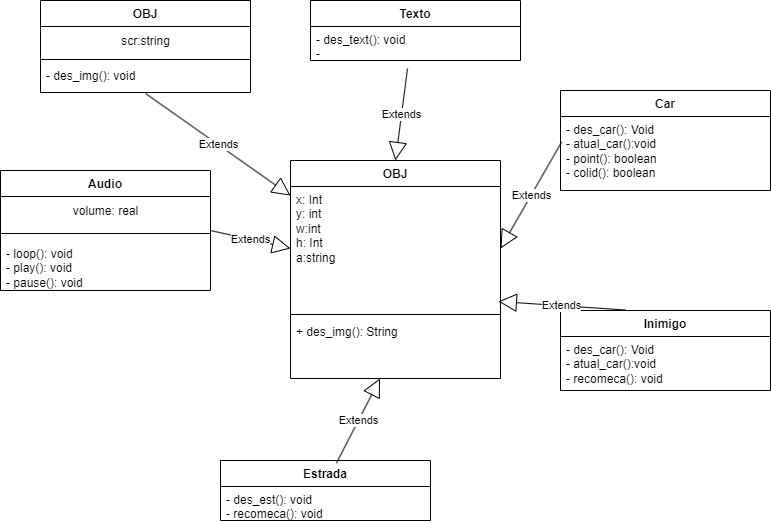

The diagram above was exported from draw.io. Its source (the exported page's mxGraphModel, read from the mxfile embedded in the PNG):
<mxGraphModel dx="1114" dy="578" grid="1" gridSize="10" guides="1" tooltips="1" connect="1" arrows="1" fold="1" page="1" pageScale="1" pageWidth="827" pageHeight="1169" math="0" shadow="0">
  <root>
    <mxCell id="0" />
    <mxCell id="1" parent="0" />
    <mxCell id="4Ev4RensxoEmSaVw6zdO-2" value="OBJ" style="swimlane;fontStyle=1;align=center;verticalAlign=top;childLayout=stackLayout;horizontal=1;startSize=26;horizontalStack=0;resizeParent=1;resizeParentMax=0;resizeLast=0;collapsible=1;marginBottom=0;whiteSpace=wrap;html=1;" vertex="1" parent="1">
      <mxGeometry x="320" y="280" width="210" height="218" as="geometry" />
    </mxCell>
    <mxCell id="4Ev4RensxoEmSaVw6zdO-3" value="x: Int&lt;br&gt;y: int&lt;br&gt;w:int&lt;br&gt;h: Int&lt;br&gt;a:string" style="text;strokeColor=none;fillColor=none;align=left;verticalAlign=top;spacingLeft=4;spacingRight=4;overflow=hidden;rotatable=0;points=[[0,0.5],[1,0.5]];portConstraint=eastwest;whiteSpace=wrap;html=1;" vertex="1" parent="4Ev4RensxoEmSaVw6zdO-2">
      <mxGeometry y="26" width="210" height="124" as="geometry" />
    </mxCell>
    <mxCell id="4Ev4RensxoEmSaVw6zdO-4" value="" style="line;strokeWidth=1;fillColor=none;align=left;verticalAlign=middle;spacingTop=-1;spacingLeft=3;spacingRight=3;rotatable=0;labelPosition=right;points=[];portConstraint=eastwest;strokeColor=inherit;" vertex="1" parent="4Ev4RensxoEmSaVw6zdO-2">
      <mxGeometry y="150" width="210" height="8" as="geometry" />
    </mxCell>
    <mxCell id="4Ev4RensxoEmSaVw6zdO-5" value="+ des_img(): String" style="text;strokeColor=none;fillColor=none;align=left;verticalAlign=top;spacingLeft=4;spacingRight=4;overflow=hidden;rotatable=0;points=[[0,0.5],[1,0.5]];portConstraint=eastwest;whiteSpace=wrap;html=1;" vertex="1" parent="4Ev4RensxoEmSaVw6zdO-2">
      <mxGeometry y="158" width="210" height="60" as="geometry" />
    </mxCell>
    <mxCell id="4Ev4RensxoEmSaVw6zdO-6" value="Car" style="swimlane;fontStyle=1;align=center;verticalAlign=top;childLayout=stackLayout;horizontal=1;startSize=26;horizontalStack=0;resizeParent=1;resizeParentMax=0;resizeLast=0;collapsible=1;marginBottom=0;whiteSpace=wrap;html=1;" vertex="1" parent="1">
      <mxGeometry x="590" y="210" width="210" height="100" as="geometry" />
    </mxCell>
    <mxCell id="4Ev4RensxoEmSaVw6zdO-7" value="- des_car(): Void&lt;br&gt;- atual_car():void&lt;br&gt;- point(): boolean&lt;br&gt;- colid(): boolean" style="text;strokeColor=none;fillColor=none;align=left;verticalAlign=top;spacingLeft=4;spacingRight=4;overflow=hidden;rotatable=0;points=[[0,0.5],[1,0.5]];portConstraint=eastwest;whiteSpace=wrap;html=1;" vertex="1" parent="4Ev4RensxoEmSaVw6zdO-6">
      <mxGeometry y="26" width="210" height="74" as="geometry" />
    </mxCell>
    <mxCell id="4Ev4RensxoEmSaVw6zdO-10" value="Extends" style="endArrow=block;endSize=16;endFill=0;html=1;rounded=0;exitX=0.005;exitY=0.347;exitDx=0;exitDy=0;exitPerimeter=0;entryX=1;entryY=0.5;entryDx=0;entryDy=0;" edge="1" parent="1" source="4Ev4RensxoEmSaVw6zdO-7" target="4Ev4RensxoEmSaVw6zdO-3">
      <mxGeometry width="160" relative="1" as="geometry">
        <mxPoint x="430" y="350" as="sourcePoint" />
        <mxPoint x="590" y="350" as="targetPoint" />
      </mxGeometry>
    </mxCell>
    <mxCell id="4Ev4RensxoEmSaVw6zdO-11" value="Inimigo" style="swimlane;fontStyle=1;align=center;verticalAlign=top;childLayout=stackLayout;horizontal=1;startSize=26;horizontalStack=0;resizeParent=1;resizeParentMax=0;resizeLast=0;collapsible=1;marginBottom=0;whiteSpace=wrap;html=1;" vertex="1" parent="1">
      <mxGeometry x="590" y="430" width="210" height="80" as="geometry" />
    </mxCell>
    <mxCell id="4Ev4RensxoEmSaVw6zdO-12" value="- des_car(): Void&lt;br&gt;- atual_car():void&lt;br&gt;- recomeca(): void" style="text;strokeColor=none;fillColor=none;align=left;verticalAlign=top;spacingLeft=4;spacingRight=4;overflow=hidden;rotatable=0;points=[[0,0.5],[1,0.5]];portConstraint=eastwest;whiteSpace=wrap;html=1;" vertex="1" parent="4Ev4RensxoEmSaVw6zdO-11">
      <mxGeometry y="26" width="210" height="54" as="geometry" />
    </mxCell>
    <mxCell id="4Ev4RensxoEmSaVw6zdO-14" value="Extends" style="endArrow=block;endSize=16;endFill=0;html=1;rounded=0;exitX=0.31;exitY=-0.006;exitDx=0;exitDy=0;exitPerimeter=0;entryX=0.99;entryY=0.927;entryDx=0;entryDy=0;entryPerimeter=0;" edge="1" parent="1" source="4Ev4RensxoEmSaVw6zdO-11" target="4Ev4RensxoEmSaVw6zdO-3">
      <mxGeometry width="160" relative="1" as="geometry">
        <mxPoint x="430" y="350" as="sourcePoint" />
        <mxPoint x="590" y="350" as="targetPoint" />
      </mxGeometry>
    </mxCell>
    <mxCell id="4Ev4RensxoEmSaVw6zdO-15" value="Estrada" style="swimlane;fontStyle=1;align=center;verticalAlign=top;childLayout=stackLayout;horizontal=1;startSize=26;horizontalStack=0;resizeParent=1;resizeParentMax=0;resizeLast=0;collapsible=1;marginBottom=0;whiteSpace=wrap;html=1;" vertex="1" parent="1">
      <mxGeometry x="250" y="580" width="210" height="60" as="geometry" />
    </mxCell>
    <mxCell id="4Ev4RensxoEmSaVw6zdO-16" value="- des_est(): void&lt;br&gt;- recomeca(): void&lt;br&gt;-&amp;nbsp;" style="text;strokeColor=none;fillColor=none;align=left;verticalAlign=top;spacingLeft=4;spacingRight=4;overflow=hidden;rotatable=0;points=[[0,0.5],[1,0.5]];portConstraint=eastwest;whiteSpace=wrap;html=1;" vertex="1" parent="4Ev4RensxoEmSaVw6zdO-15">
      <mxGeometry y="26" width="210" height="34" as="geometry" />
    </mxCell>
    <mxCell id="4Ev4RensxoEmSaVw6zdO-18" value="Extends" style="endArrow=block;endSize=16;endFill=0;html=1;rounded=0;exitX=0.552;exitY=0.044;exitDx=0;exitDy=0;exitPerimeter=0;" edge="1" parent="1" source="4Ev4RensxoEmSaVw6zdO-15" target="4Ev4RensxoEmSaVw6zdO-5">
      <mxGeometry width="160" relative="1" as="geometry">
        <mxPoint x="430" y="550" as="sourcePoint" />
        <mxPoint x="590" y="550" as="targetPoint" />
      </mxGeometry>
    </mxCell>
    <mxCell id="4Ev4RensxoEmSaVw6zdO-19" value="Texto" style="swimlane;fontStyle=1;align=center;verticalAlign=top;childLayout=stackLayout;horizontal=1;startSize=26;horizontalStack=0;resizeParent=1;resizeParentMax=0;resizeLast=0;collapsible=1;marginBottom=0;whiteSpace=wrap;html=1;" vertex="1" parent="1">
      <mxGeometry x="340" y="120" width="210" height="60" as="geometry" />
    </mxCell>
    <mxCell id="4Ev4RensxoEmSaVw6zdO-20" value="- des_text(): void&lt;br&gt;-&amp;nbsp;" style="text;strokeColor=none;fillColor=none;align=left;verticalAlign=top;spacingLeft=4;spacingRight=4;overflow=hidden;rotatable=0;points=[[0,0.5],[1,0.5]];portConstraint=eastwest;whiteSpace=wrap;html=1;" vertex="1" parent="4Ev4RensxoEmSaVw6zdO-19">
      <mxGeometry y="26" width="210" height="34" as="geometry" />
    </mxCell>
    <mxCell id="4Ev4RensxoEmSaVw6zdO-23" value="Extends" style="endArrow=block;endSize=16;endFill=0;html=1;rounded=0;exitX=0.462;exitY=1;exitDx=0;exitDy=0;exitPerimeter=0;entryX=0.5;entryY=0;entryDx=0;entryDy=0;" edge="1" parent="1" target="4Ev4RensxoEmSaVw6zdO-2">
      <mxGeometry width="160" relative="1" as="geometry">
        <mxPoint x="437.02" y="188" as="sourcePoint" />
        <mxPoint x="590" y="350" as="targetPoint" />
      </mxGeometry>
    </mxCell>
    <mxCell id="4Ev4RensxoEmSaVw6zdO-29" value="Audio&lt;div&gt;&lt;br/&gt;&lt;/div&gt;" style="swimlane;fontStyle=1;align=center;verticalAlign=top;childLayout=stackLayout;horizontal=1;startSize=26;horizontalStack=0;resizeParent=1;resizeParentMax=0;resizeLast=0;collapsible=1;marginBottom=0;whiteSpace=wrap;html=1;" vertex="1" parent="1">
      <mxGeometry x="30" y="290" width="210" height="120" as="geometry" />
    </mxCell>
    <mxCell id="4Ev4RensxoEmSaVw6zdO-34" value="volume: real" style="text;html=1;align=center;verticalAlign=middle;resizable=0;points=[];autosize=1;strokeColor=none;fillColor=none;" vertex="1" parent="4Ev4RensxoEmSaVw6zdO-29">
      <mxGeometry y="26" width="210" height="30" as="geometry" />
    </mxCell>
    <mxCell id="4Ev4RensxoEmSaVw6zdO-31" value="" style="line;strokeWidth=1;fillColor=none;align=left;verticalAlign=middle;spacingTop=-1;spacingLeft=3;spacingRight=3;rotatable=0;labelPosition=right;points=[];portConstraint=eastwest;strokeColor=inherit;" vertex="1" parent="4Ev4RensxoEmSaVw6zdO-29">
      <mxGeometry y="56" width="210" height="14" as="geometry" />
    </mxCell>
    <mxCell id="4Ev4RensxoEmSaVw6zdO-32" value="- loop(): void&lt;br style=&quot;border-color: var(--border-color);&quot;&gt;- play(): void&lt;br style=&quot;border-color: var(--border-color);&quot;&gt;- pause(): void" style="text;strokeColor=none;fillColor=none;align=left;verticalAlign=top;spacingLeft=4;spacingRight=4;overflow=hidden;rotatable=0;points=[[0,0.5],[1,0.5]];portConstraint=eastwest;whiteSpace=wrap;html=1;" vertex="1" parent="4Ev4RensxoEmSaVw6zdO-29">
      <mxGeometry y="70" width="210" height="50" as="geometry" />
    </mxCell>
    <mxCell id="4Ev4RensxoEmSaVw6zdO-35" value="Extends" style="endArrow=block;endSize=16;endFill=0;html=1;rounded=0;exitX=1;exitY=0.286;exitDx=0;exitDy=0;exitPerimeter=0;entryX=0;entryY=0.5;entryDx=0;entryDy=0;" edge="1" parent="1" source="4Ev4RensxoEmSaVw6zdO-31" target="4Ev4RensxoEmSaVw6zdO-3">
      <mxGeometry width="160" relative="1" as="geometry">
        <mxPoint x="380" y="290" as="sourcePoint" />
        <mxPoint x="540" y="290" as="targetPoint" />
      </mxGeometry>
    </mxCell>
    <mxCell id="4Ev4RensxoEmSaVw6zdO-36" value="OBJ" style="swimlane;fontStyle=1;align=center;verticalAlign=top;childLayout=stackLayout;horizontal=1;startSize=26;horizontalStack=0;resizeParent=1;resizeParentMax=0;resizeLast=0;collapsible=1;marginBottom=0;whiteSpace=wrap;html=1;" vertex="1" parent="1">
      <mxGeometry x="70" y="120" width="210" height="92" as="geometry" />
    </mxCell>
    <mxCell id="4Ev4RensxoEmSaVw6zdO-37" value="scr:string" style="text;html=1;align=center;verticalAlign=middle;resizable=0;points=[];autosize=1;strokeColor=none;fillColor=none;" vertex="1" parent="4Ev4RensxoEmSaVw6zdO-36">
      <mxGeometry y="26" width="210" height="30" as="geometry" />
    </mxCell>
    <mxCell id="4Ev4RensxoEmSaVw6zdO-38" value="" style="line;strokeWidth=1;fillColor=none;align=left;verticalAlign=middle;spacingTop=-1;spacingLeft=3;spacingRight=3;rotatable=0;labelPosition=right;points=[];portConstraint=eastwest;strokeColor=inherit;" vertex="1" parent="4Ev4RensxoEmSaVw6zdO-36">
      <mxGeometry y="56" width="210" height="6" as="geometry" />
    </mxCell>
    <mxCell id="4Ev4RensxoEmSaVw6zdO-39" value="- des_img(): void" style="text;strokeColor=none;fillColor=none;align=left;verticalAlign=top;spacingLeft=4;spacingRight=4;overflow=hidden;rotatable=0;points=[[0,0.5],[1,0.5]];portConstraint=eastwest;whiteSpace=wrap;html=1;" vertex="1" parent="4Ev4RensxoEmSaVw6zdO-36">
      <mxGeometry y="62" width="210" height="30" as="geometry" />
    </mxCell>
    <mxCell id="4Ev4RensxoEmSaVw6zdO-40" value="Extends" style="endArrow=block;endSize=16;endFill=0;html=1;rounded=0;exitX=0.5;exitY=1.033;exitDx=0;exitDy=0;exitPerimeter=0;" edge="1" parent="1" source="4Ev4RensxoEmSaVw6zdO-39" target="4Ev4RensxoEmSaVw6zdO-2">
      <mxGeometry width="160" relative="1" as="geometry">
        <mxPoint x="380" y="290" as="sourcePoint" />
        <mxPoint x="540" y="290" as="targetPoint" />
      </mxGeometry>
    </mxCell>
  </root>
</mxGraphModel>